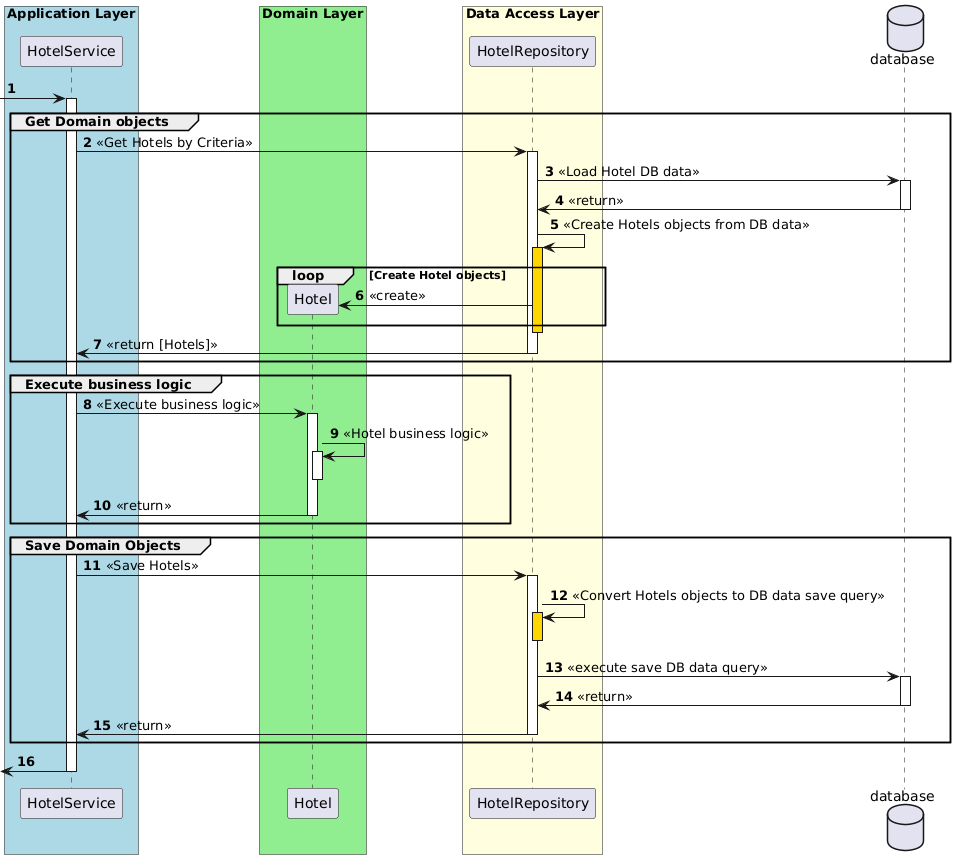

The diagram above was rendered by PlantUML. Its source (embedded in the PNG):
@startuml
autonumber
box "Application Layer" #LightBlue
participant HotelService
end box
box "Domain Layer" #LightGreen
participant Hotel
end box
box "Data Access Layer" #LightYellow
participant HotelRepository
end box
database database

[->HotelService ++

group Get Domain objects 
 HotelService -> HotelRepository ++ : <<Get Hotels by Criteria>>
 HotelRepository -> database ++ : <<Load Hotel DB data>>
 HotelRepository <- database -- : <<return>>
 HotelRepository -> HotelRepository ++ #gold: <<Create Hotels objects from DB data>>
 loop Create Hotel objects
  HotelRepository -> Hotel ** : <<create>>
 end
 deactivate HotelRepository
 HotelService <- HotelRepository -- : <<return [Hotels]>>
 deactivate HotelRepository
end

group Execute business logic 
 HotelService -> Hotel ++ : <<Execute business logic>>
 Hotel -> Hotel ++-- : <<Hotel business logic>>
 HotelService <- Hotel -- : <<return>>
end 

group Save Domain Objects 
 HotelService -> HotelRepository ++ : <<Save Hotels>>
 HotelRepository -> HotelRepository ++ #gold: <<Convert Hotels objects to DB data save query>>
 deactivate HotelRepository
 HotelRepository -> database ++ : <<execute save DB data query>>
 HotelRepository <- database -- : <<return>>
 HotelService <- HotelRepository -- : <<return>>
end


deactivate HotelRepository

[<-HotelService
deactivate HotelService

deactivate database
@enduml